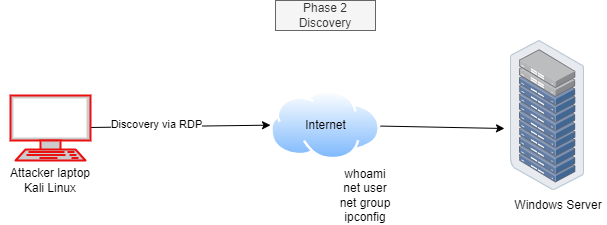

The diagram above was exported from draw.io. Its source (the exported page's mxGraphModel, read from the mxfile embedded in the PNG):
<mxGraphModel dx="1050" dy="522" grid="1" gridSize="10" guides="1" tooltips="1" connect="1" arrows="1" fold="1" page="1" pageScale="1" pageWidth="850" pageHeight="1100" math="0" shadow="0">
  <root>
    <mxCell id="0" />
    <mxCell id="1" parent="0" />
    <mxCell id="imF-TjmgEY2uVE2qvDdO-1" value="Phase 2&lt;div&gt;Discovery&lt;/div&gt;" style="text;html=1;align=center;verticalAlign=middle;whiteSpace=wrap;rounded=0;fillColor=#f5f5f5;fontColor=#333333;strokeColor=#666666;" vertex="1" parent="1">
      <mxGeometry x="335" y="490" width="100" height="30" as="geometry" />
    </mxCell>
    <mxCell id="imF-TjmgEY2uVE2qvDdO-2" value="" style="group" vertex="1" connectable="0" parent="1">
      <mxGeometry x="330" y="580" width="110" height="70" as="geometry" />
    </mxCell>
    <mxCell id="imF-TjmgEY2uVE2qvDdO-3" value="" style="image;aspect=fixed;perimeter=ellipsePerimeter;html=1;align=center;shadow=0;dashed=0;spacingTop=3;image=img/lib/active_directory/internet_cloud.svg;" vertex="1" parent="imF-TjmgEY2uVE2qvDdO-2">
      <mxGeometry width="110" height="69.3" as="geometry" />
    </mxCell>
    <mxCell id="imF-TjmgEY2uVE2qvDdO-4" value="Internet" style="text;html=1;align=center;verticalAlign=middle;whiteSpace=wrap;rounded=0;" vertex="1" parent="imF-TjmgEY2uVE2qvDdO-2">
      <mxGeometry x="27.5" y="21.111111111111114" width="55" height="27.777777777777768" as="geometry" />
    </mxCell>
    <mxCell id="imF-TjmgEY2uVE2qvDdO-5" style="rounded=0;orthogonalLoop=1;jettySize=auto;html=1;entryX=0.054;entryY=0.619;entryDx=0;entryDy=0;entryPerimeter=0;" edge="1" parent="1" source="imF-TjmgEY2uVE2qvDdO-3">
      <mxGeometry relative="1" as="geometry">
        <mxPoint x="564" y="618" as="targetPoint" />
      </mxGeometry>
    </mxCell>
    <mxCell id="imF-TjmgEY2uVE2qvDdO-6" style="rounded=0;orthogonalLoop=1;jettySize=auto;html=1;entryX=0;entryY=0.5;entryDx=0;entryDy=0;" edge="1" parent="1" source="imF-TjmgEY2uVE2qvDdO-9" target="imF-TjmgEY2uVE2qvDdO-3">
      <mxGeometry relative="1" as="geometry" />
    </mxCell>
    <mxCell id="imF-TjmgEY2uVE2qvDdO-7" value="Discovery via RDP" style="edgeLabel;html=1;align=center;verticalAlign=middle;resizable=0;points=[];" vertex="1" connectable="0" parent="imF-TjmgEY2uVE2qvDdO-6">
      <mxGeometry x="-0.2654" y="3" relative="1" as="geometry">
        <mxPoint as="offset" />
      </mxGeometry>
    </mxCell>
    <mxCell id="imF-TjmgEY2uVE2qvDdO-8" value="" style="group" vertex="1" connectable="0" parent="1">
      <mxGeometry x="60" y="585" width="100" height="100" as="geometry" />
    </mxCell>
    <mxCell id="imF-TjmgEY2uVE2qvDdO-9" value="" style="fontColor=#0066CC;verticalAlign=top;verticalLabelPosition=bottom;labelPosition=center;align=center;html=1;outlineConnect=0;fillColor=#CCCCCC;strokeColor=#ea1010;gradientColor=none;gradientDirection=north;strokeWidth=2;shape=mxgraph.networks.terminal;container=0;" vertex="1" parent="imF-TjmgEY2uVE2qvDdO-8">
      <mxGeometry x="10" width="80" height="65" as="geometry" />
    </mxCell>
    <mxCell id="imF-TjmgEY2uVE2qvDdO-10" value="Attacker laptop&lt;div&gt;Kali Linux&lt;/div&gt;" style="text;html=1;align=center;verticalAlign=middle;whiteSpace=wrap;rounded=0;container=0;" vertex="1" parent="imF-TjmgEY2uVE2qvDdO-8">
      <mxGeometry y="70" width="100" height="30" as="geometry" />
    </mxCell>
    <mxCell id="imF-TjmgEY2uVE2qvDdO-11" value="" style="group" vertex="1" connectable="0" parent="1">
      <mxGeometry x="570" y="530" width="96.00999999999999" height="180" as="geometry" />
    </mxCell>
    <mxCell id="imF-TjmgEY2uVE2qvDdO-12" value="" style="image;points=[];aspect=fixed;html=1;align=center;shadow=0;dashed=0;image=img/lib/allied_telesis/storage/Datacenter_Server_Rack_ToR.svg;" vertex="1" parent="imF-TjmgEY2uVE2qvDdO-11">
      <mxGeometry width="73.99" height="150" as="geometry" />
    </mxCell>
    <mxCell id="imF-TjmgEY2uVE2qvDdO-13" value="Windows Server" style="text;html=1;align=center;verticalAlign=middle;whiteSpace=wrap;rounded=0;" vertex="1" parent="imF-TjmgEY2uVE2qvDdO-11">
      <mxGeometry y="150" width="96.01" height="30" as="geometry" />
    </mxCell>
    <mxCell id="imF-TjmgEY2uVE2qvDdO-14" value="whoami&lt;div&gt;net user&lt;/div&gt;&lt;div&gt;net group&lt;/div&gt;&lt;div&gt;ipconfig&lt;/div&gt;" style="text;html=1;align=center;verticalAlign=middle;whiteSpace=wrap;rounded=0;" vertex="1" parent="1">
      <mxGeometry x="370" y="670" width="110" height="30" as="geometry" />
    </mxCell>
  </root>
</mxGraphModel>